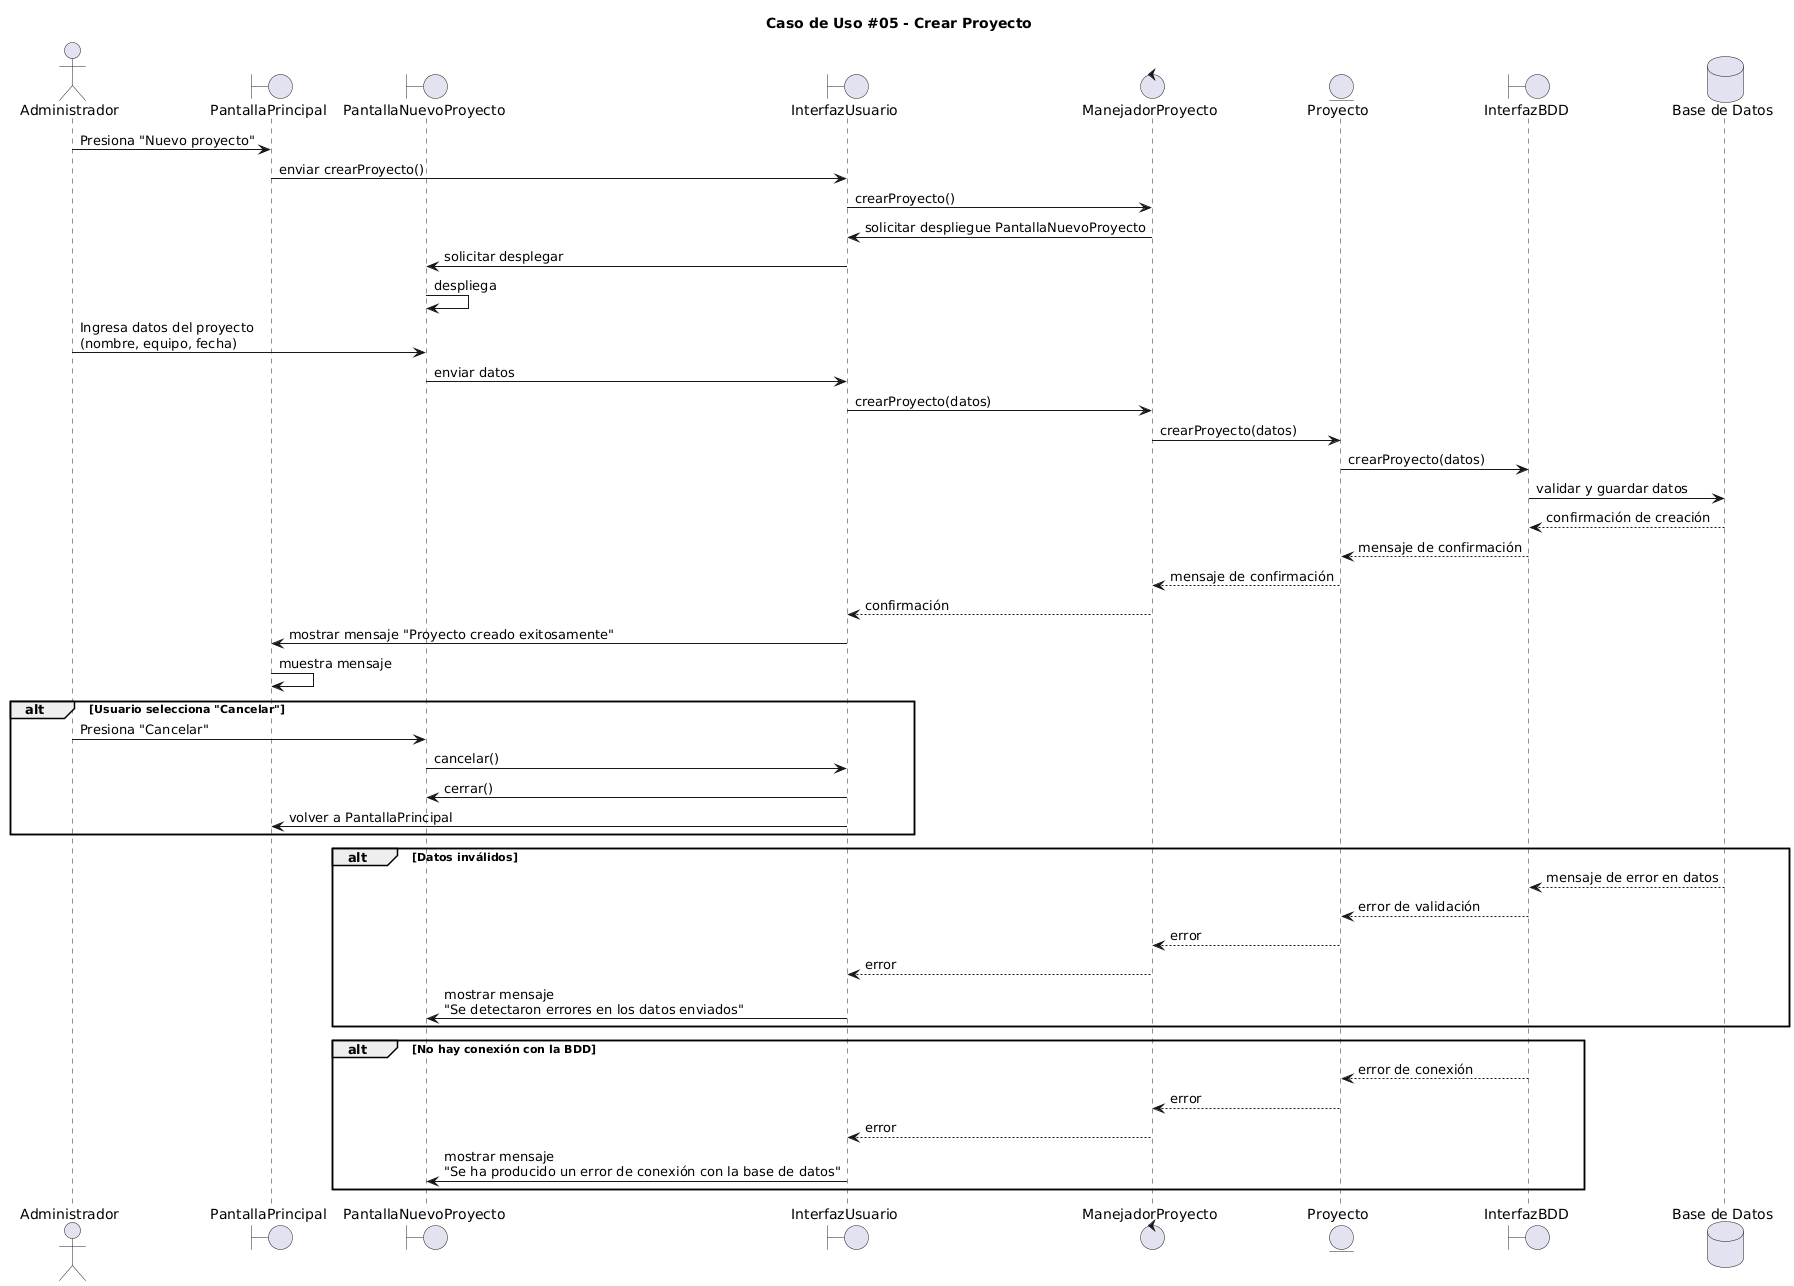

The diagram above was rendered by PlantUML. Its source (embedded in the PNG):
@startuml
title Caso de Uso #05 - Crear Proyecto

actor A as "Administrador"
boundary IP as "PantallaPrincipal"
boundary INP as "PantallaNuevoProyecto"
boundary IU as "InterfazUsuario"
control M as "ManejadorProyecto"
entity P as "Proyecto"
boundary IBDD as "InterfazBDD"
database BDD as "Base de Datos"


A -> IP : Presiona "Nuevo proyecto"
IP -> IU: enviar crearProyecto()
IU -> M : crearProyecto()
M -> IU : solicitar despliegue PantallaNuevoProyecto
IU -> INP : solicitar desplegar
INP -> INP : despliega

A -> INP : Ingresa datos del proyecto\n(nombre, equipo, fecha)
INP -> IU : enviar datos
IU -> M : crearProyecto(datos)
M -> P : crearProyecto(datos)
P -> IBDD : crearProyecto(datos)
IBDD -> BDD : validar y guardar datos

BDD --> IBDD : confirmación de creación
IBDD --> P : mensaje de confirmación
P --> M : mensaje de confirmación
M --> IU : confirmación
IU -> IP : mostrar mensaje "Proyecto creado exitosamente"
IP -> IP : muestra mensaje

alt Usuario selecciona "Cancelar"
A -> INP : Presiona "Cancelar"
INP -> IU : cancelar()
IU -> INP : cerrar()
IU -> IP : volver a PantallaPrincipal
end

alt Datos inválidos
BDD --> IBDD : mensaje de error en datos
IBDD --> P : error de validación
P --> M : error
M --> IU : error
IU -> INP : mostrar mensaje\n"Se detectaron errores en los datos enviados"
end

alt No hay conexión con la BDD
IBDD --> P : error de conexión
P --> M : error
M --> IU : error
IU -> INP : mostrar mensaje\n"Se ha producido un error de conexión con la base de datos"
end
@enduml